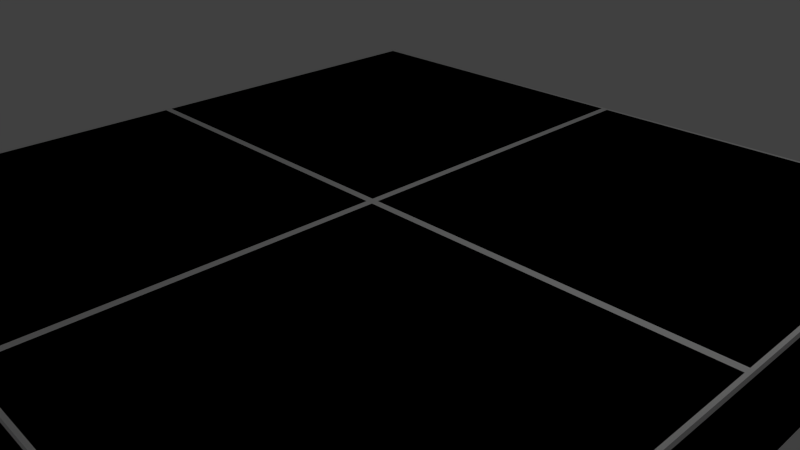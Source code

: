 # Source: f_10x10_Lsq.blend  (saved by Blender 2.69.0; exported with 4.5.12 LTS)
import bpy
from mathutils import Matrix  # noqa: F401  (used for matrix-valued properties, if any)

bpy.ops.wm.read_factory_settings(use_empty=True)
scene = bpy.context.scene
scene.name = 'Scene'

# ---- collections
col_collection_1 = bpy.data.collections.new('Collection 1'); scene.collection.children.link(col_collection_1)

# ---- materials (node trees are filled in below, after node groups)
mat_material = bpy.data.materials.new('Material')
mat_material.alpha_threshold = 0.0
mat_material.use_transparent_shadow = False
mat_material.roughness = 0.5
mat_material.line_color = (0.0, 0.0, 0.0, 1.0)

# ---- material node trees

# ---- world
world_world = bpy.data.worlds.new('World'); scene.world = world_world
world_world.color = (0.05088, 0.05088, 0.05088)
world_world.use_sun_shadow = False
world_world.sun_shadow_jitter_overblur = 0.0
world_world.cycles.sampling_method = 'MANUAL'
world_world.cycles.sample_map_resolution = 256

# ---- cameras
cam_camera = bpy.data.cameras.new('Camera')
cam_camera.clip_end = 100.0
cam_camera.lens = 35.0
cam_camera.sensor_width = 32.0
cam_camera.sensor_height = 18.0
cam_camera.ortho_scale = 7.314
cam_camera.dof.focus_distance = 0.0
cam_camera.dof.aperture_fstop = 128.0

# ---- lights
light_lamp = bpy.data.lights.new('Lamp', 'POINT')
light_lamp.transmission_factor = 0.0
light_lamp.cutoff_distance = 30.0
light_lamp.energy = 100.0
light_lamp.shadow_buffer_clip_start = 1.001
light_lamp.shadow_soft_size = 0.1
light_lamp.shadow_maximum_resolution = 0.006
light_lamp.use_absolute_resolution = True
light_lamp.cycles.use_multiple_importance_sampling = False

# ---- meshes
me_cube_001 = bpy.data.meshes.new('Cube.001')
me_cube_001.from_pydata([(-5.0, -5.0, -0.75), (-5.0, 5.0, -0.75), (5.0, 5.0, -0.75), (5.0, -5.0, -0.75), (-5.0, -5.0, 0.75), (-5.0, 5.0, 0.75), (5.0, 5.0, 0.75), (5.0, -5.0, 0.75)], [], [(4, 5, 1, 0), (5, 6, 2, 1), (6, 7, 3, 2), (7, 4, 0, 3), (0, 1, 2, 3), (7, 6, 5, 4)])
me_cube_001.use_remesh_preserve_volume = False
me_cube_001.use_remesh_preserve_attributes = False
me_cube_001.use_mirror_vertex_groups = False
me_cube_001.update()
me_cube = bpy.data.meshes.new('Cube')
me_cube.from_pydata([(5.0, -5.0, -0.75), (5.0, -5.0, 0.675), (5.0, -2.98e-07, -0.75), (0.05, -0.05, 0.75), (5.0, -2.682e-06, 0.675), (0.05, -4.95, 0.75), (4.95, -0.05, 0.75), (0.0, -5.0, -0.75), (4.95, -4.95, 0.75), (-2.682e-06, -5.0, 0.675), (2.98e-07, 5.96e-07, -0.75), (-5.96e-07, -8.941e-07, 0.675)], [], [(2, 4, 1, 0), (1, 4, 6, 8), (2, 0, 7, 10), (11, 9, 5, 3), (0, 1, 9, 7), (4, 11, 3, 6), (9, 1, 8, 5), (6, 3, 5, 8)])
_uv = me_cube.uv_layers.new(name='UVMap')
_uv.uv.foreach_set('vector', [0.8003, 0.4998, 0.6579, 0.4998, 0.6579, 0.0001547, 0.8003, 0.0001549, 0.6579, 0.0001547, 0.6579, 0.4998, 0.6504, 0.4948, 0.6504, 0.005152, 0.0001547, 0.0001547, 0.4998, 0.0001547, 0.4998, 0.4998, 0.0001547, 0.4998, 0.4998, 0.9998, 0.0001547, 0.9998, 0.005152, 0.9948, 0.4948, 0.9948, 0.6501, 0.4998, 0.5077, 0.4998, 0.5077, 0.0001547, 0.6501, 0.000155, 0.4998, 0.5002, 0.4998, 0.9998, 0.4948, 0.9948, 0.4948, 0.5052, 0.5077, 0.0001547, 0.5077, 0.4998, 0.5002, 0.4948, 0.5002, 0.005152, 0.4948, 0.5052, 0.4948, 0.9948, 0.005152, 0.9948, 0.005152, 0.5052])
_uv.active_render = True
_uv = me_cube.uv_layers.new(name='UVMap.001')
_uv.uv.foreach_set('vector', [0.8003, 0.4998, 0.6579, 0.4998, 0.6579, 0.0001547, 0.8003, 0.0001549, 0.6579, 0.0001547, 0.6579, 0.4998, 0.6504, 0.4948, 0.6504, 0.005152, 0.0001547, 0.0001547, 0.4998, 0.0001547, 0.4998, 0.4998, 0.0001547, 0.4998, 0.4998, 0.9998, 0.0001547, 0.9998, 0.005152, 0.9948, 0.4948, 0.9948, 0.6501, 0.4998, 0.5077, 0.4998, 0.5077, 0.0001547, 0.6501, 0.000155, 0.4998, 0.5002, 0.4998, 0.9998, 0.4948, 0.9948, 0.4948, 0.5052, 0.5077, 0.0001547, 0.5077, 0.4998, 0.5002, 0.4948, 0.5002, 0.005152, 0.4948, 0.5052, 0.4948, 0.9948, 0.005152, 0.9948, 0.005152, 0.5052])
me_cube.materials.append(mat_material)
me_cube.use_remesh_preserve_volume = False
me_cube.use_remesh_preserve_attributes = False
me_cube.use_mirror_vertex_groups = False
me_cube.update()

# ---- objects
ob_ubx_floor_1_10x10 = bpy.data.objects.new('UBX_floor_1 10x10', me_cube_001)
ob_floor_1_10x10 = bpy.data.objects.new('floor_1 10x10', me_cube)
ob_lamp = bpy.data.objects.new('Lamp', light_lamp)
ob_camera = bpy.data.objects.new('Camera', cam_camera)

# ---- transforms, parenting, visibility, modifiers, constraints
ob_ubx_floor_1_10x10.location = (0.0, 0.0, 0.0)
ob_ubx_floor_1_10x10.lineart.crease_threshold = 0.0
ob_floor_1_10x10.location = (0.0, 0.0, 0.0)
ob_floor_1_10x10.lock_rotations_4d = False
ob_floor_1_10x10.empty_display_type = 'ARROWS'
ob_floor_1_10x10.lineart.crease_threshold = 0.0
_m = ob_floor_1_10x10.modifiers.new('Mirror', 'MIRROR')
_m.use_axis = (True, True, False)
ob_lamp.location = (4.076, 1.005, 5.904)
ob_lamp.rotation_euler = (0.6503, 0.05522, 1.866)
ob_lamp.lock_rotations_4d = False
ob_lamp.empty_display_type = 'ARROWS'
ob_lamp.color = (0.0, 0.0, 0.0, 0.0)
ob_lamp.hide_viewport = True
ob_lamp.lineart.crease_threshold = 0.0
ob_camera.location = (7.481, -6.508, 5.344)
ob_camera.rotation_euler = (1.109, 0.01082, 0.8149)
ob_camera.lock_rotations_4d = False
ob_camera.empty_display_type = 'ARROWS'
ob_camera.color = (0.0, 0.0, 0.0, 0.0)
ob_camera.hide_viewport = True
ob_camera.display_type = 'WIRE'
ob_camera.lineart.crease_threshold = 0.0

# ---- collection membership
col_collection_1.objects.link(ob_ubx_floor_1_10x10)
col_collection_1.objects.link(ob_floor_1_10x10)
col_collection_1.objects.link(ob_lamp)
col_collection_1.objects.link(ob_camera)

# ---- scene / render settings (as saved in the file)
scene.camera = ob_camera
scene.frame_start = 1; scene.frame_end = 250; scene.frame_set(1)
scene.render.engine = 'BLENDER_EEVEE_NEXT'
scene.render.image_settings.compression = 90
scene.render.resolution_percentage = 50
scene.render.dither_intensity = 0.0
scene.cycles.use_denoising = False
scene.cycles.samples = 10
scene.cycles.sampling_pattern = 'TABULATED_SOBOL'
scene.cycles.light_sampling_threshold = 0.0
scene.cycles.use_adaptive_sampling = False
scene.cycles.use_light_tree = False
scene.cycles.blur_glossy = 0.0
scene.cycles.volume_bounces = 1
scene.cycles.pixel_filter_type = 'GAUSSIAN'
scene.cycles.sample_clamp_indirect = 0.0
scene.view_settings.view_transform = 'Standard'
bpy.context.view_layer.update()
